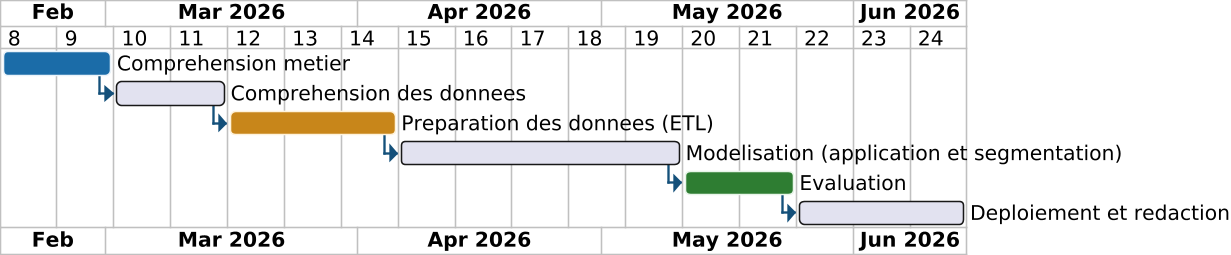

The diagram above was rendered by PlantUML. Its source (embedded in the PNG):
@startgantt

skinparam dpi 150
skinparam shadowing false
skinparam DefaultFontName Arial
skinparam DefaultFontSize 13
skinparam ArrowColor #14507A
skinparam roundCorner 6

printscale weekly
Project starts 2026-02-16
[Comprehension metier] as [P1] lasts 2 weeks
[P1] is colored in #1B6CA8/#EAF3FA
[Comprehension des donnees] as [P2] lasts 2 weeks
[P2] starts at [P1]'s end
[Preparation des donnees (ETL)] as [P3] lasts 3 weeks
[P3] starts at [P2]'s end
[P3] is colored in #C8861A/#FFF3DC
[Modelisation (application et segmentation)] as [P4] lasts 5 weeks
[P4] starts at [P3]'s end
[Evaluation] as [P5] lasts 2 weeks
[P5] starts at [P4]'s end
[P5] is colored in #2E7D32/#E8F5E9
[Deploiement et redaction] as [P6] lasts 3 weeks
[P6] starts at [P5]'s end
@endgantt